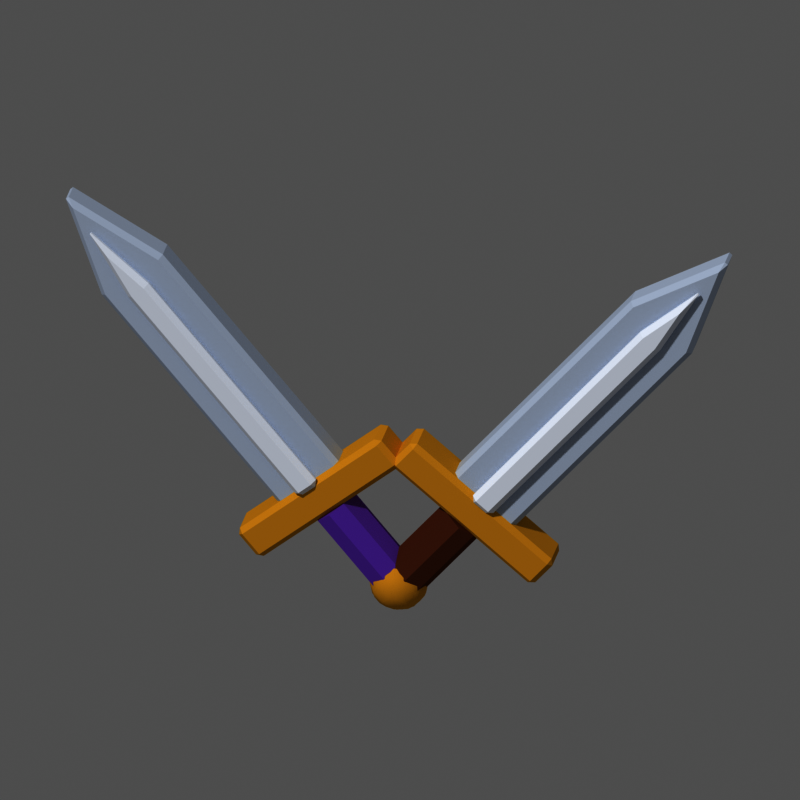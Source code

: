 # Source: item_dagues.blend  (saved by Blender 5.3.31; exported with 4.5.12 LTS)
import bpy
from mathutils import Matrix  # noqa: F401  (used for matrix-valued properties, if any)

bpy.ops.wm.read_factory_settings(use_empty=True)
scene = bpy.context.scene
scene.name = 'Scene'

# ---- materials (node trees are filled in below, after node groups)
mat_m_c9d2e0 = bpy.data.materials.new('m_c9d2e0')
mat_m_c9d2e0.diffuse_color = (0.5841, 0.6445, 0.7454, 1.0)
mat_m_eef2fa = bpy.data.materials.new('m_eef2fa')
mat_m_eef2fa.diffuse_color = (0.855, 0.8879, 0.956, 1.0)
mat_m_e0b040 = bpy.data.materials.new('m_e0b040')
mat_m_e0b040.diffuse_color = (0.7454, 0.4342, 0.05127, 1.0)
mat_m_8a5ac8 = bpy.data.materials.new('m_8a5ac8')
mat_m_8a5ac8.diffuse_color = (0.2542, 0.1022, 0.5776, 1.0)
mat_m_7a4a30 = bpy.data.materials.new('m_7a4a30')
mat_m_7a4a30.diffuse_color = (0.1946, 0.06848, 0.02956, 1.0)

# ---- material node trees
mat_m_c9d2e0.use_nodes = True; mat_m_c9d2e0.node_tree.nodes.clear()
_N = mat_m_c9d2e0.node_tree.nodes; _L = mat_m_c9d2e0.node_tree.links
n0 = _N.new('ShaderNodeOutputMaterial'); n0.name = 'Material Output'; n0.location = (0, 0)
n1 = _N.new('ShaderNodeBsdfPrincipled'); n1.name = 'Principled BSDF'; n1.location = (0, 0)
n1.inputs[0].default_value = (0.5841, 0.6445, 0.7454, 1.0)
n1.inputs[2].default_value = 1.0
n1.inputs[10].default_value = 0.005
n1.inputs[13].default_value = 0.0
_L.new(n1.outputs[0], n0.inputs[0])
n0.is_active_output = True
mat_m_eef2fa.use_nodes = True; mat_m_eef2fa.node_tree.nodes.clear()
_N = mat_m_eef2fa.node_tree.nodes; _L = mat_m_eef2fa.node_tree.links
n0 = _N.new('ShaderNodeOutputMaterial'); n0.name = 'Material Output'; n0.location = (0, 0)
n1 = _N.new('ShaderNodeBsdfPrincipled'); n1.name = 'Principled BSDF'; n1.location = (0, 0)
n1.inputs[0].default_value = (0.855, 0.8879, 0.956, 1.0)
n1.inputs[2].default_value = 1.0
n1.inputs[10].default_value = 0.005
n1.inputs[13].default_value = 0.0
_L.new(n1.outputs[0], n0.inputs[0])
n0.is_active_output = True
mat_m_e0b040.use_nodes = True; mat_m_e0b040.node_tree.nodes.clear()
_N = mat_m_e0b040.node_tree.nodes; _L = mat_m_e0b040.node_tree.links
n0 = _N.new('ShaderNodeOutputMaterial'); n0.name = 'Material Output'; n0.location = (0, 0)
n1 = _N.new('ShaderNodeBsdfPrincipled'); n1.name = 'Principled BSDF'; n1.location = (0, 0)
n1.inputs[0].default_value = (0.7454, 0.4342, 0.05127, 1.0)
n1.inputs[2].default_value = 1.0
n1.inputs[10].default_value = 0.005
n1.inputs[13].default_value = 0.0
_L.new(n1.outputs[0], n0.inputs[0])
n0.is_active_output = True
mat_m_8a5ac8.use_nodes = True; mat_m_8a5ac8.node_tree.nodes.clear()
_N = mat_m_8a5ac8.node_tree.nodes; _L = mat_m_8a5ac8.node_tree.links
n0 = _N.new('ShaderNodeOutputMaterial'); n0.name = 'Material Output'; n0.location = (0, 0)
n1 = _N.new('ShaderNodeBsdfPrincipled'); n1.name = 'Principled BSDF'; n1.location = (0, 0)
n1.inputs[0].default_value = (0.2542, 0.1022, 0.5776, 1.0)
n1.inputs[2].default_value = 1.0
n1.inputs[10].default_value = 0.005
n1.inputs[13].default_value = 0.0
_L.new(n1.outputs[0], n0.inputs[0])
n0.is_active_output = True
mat_m_7a4a30.use_nodes = True; mat_m_7a4a30.node_tree.nodes.clear()
_N = mat_m_7a4a30.node_tree.nodes; _L = mat_m_7a4a30.node_tree.links
n0 = _N.new('ShaderNodeOutputMaterial'); n0.name = 'Material Output'; n0.location = (0, 0)
n1 = _N.new('ShaderNodeBsdfPrincipled'); n1.name = 'Principled BSDF'; n1.location = (0, 0)
n1.inputs[0].default_value = (0.1946, 0.06848, 0.02956, 1.0)
n1.inputs[2].default_value = 1.0
n1.inputs[10].default_value = 0.005
n1.inputs[13].default_value = 0.0
_L.new(n1.outputs[0], n0.inputs[0])
n0.is_active_output = True

# ---- world
world_px_world = bpy.data.worlds.new('px_world'); scene.world = world_px_world
world_px_world.use_nodes = True; world_px_world.node_tree.nodes.clear()
_N = world_px_world.node_tree.nodes; _L = world_px_world.node_tree.links
n0 = _N.new('ShaderNodeBackground'); n0.name = 'Background'; n0.location = (-200, 100)
n0.inputs[0].default_value = (1.0, 1.0, 1.0, 1.0)
n0.inputs[1].default_value = 0.3
n1 = _N.new('ShaderNodeOutputWorld'); n1.name = 'World Output'; n1.location = (200, 100)
_L.new(n0.outputs[0], n1.inputs[0])
n1.is_active_output = True

# ---- cameras
cam_camera = bpy.data.cameras.new('Camera')
cam_camera.type = 'ORTHO'
cam_camera.clip_end = 200.0
cam_camera.ortho_scale = 2.947

# ---- lights
light_sun_001 = bpy.data.lights.new('Sun.001', 'SUN')
light_sun_001.angle = 0.05236
light_sun_001.energy = 2.3

# ---- meshes
me_poly = bpy.data.meshes.new('poly')
me_poly.from_pydata([(-0.15, -0.06, 0.0), (0.15, -0.06, 0.0), (0.15, -0.06, 1.1), (0.0, -0.06, 1.5), (-0.15, -0.06, 1.1), (-0.15, 0.06, 0.0), (0.15, 0.06, 0.0), (0.15, 0.06, 1.1), (0.0, 0.06, 1.5), (-0.15, 0.06, 1.1)], [], [(4, 0, 1, 2, 3), (5, 9, 8, 7, 6), (0, 5, 6, 1), (1, 6, 7, 2), (2, 7, 8, 3), (3, 8, 9, 4), (4, 9, 5, 0)])
me_poly.materials.append(mat_m_c9d2e0)
me_poly.update()
me_poly_001 = bpy.data.meshes.new('poly.001')
me_poly_001.from_pydata([(-0.05, -0.025, 0.0), (0.05, -0.025, 0.0), (0.05, -0.025, 1.0), (0.0, -0.025, 1.3), (-0.05, -0.025, 1.0), (-0.05, 0.025, 0.0), (0.05, 0.025, 0.0), (0.05, 0.025, 1.0), (0.0, 0.025, 1.3), (-0.05, 0.025, 1.0)], [], [(4, 0, 1, 2, 3), (5, 9, 8, 7, 6), (0, 5, 6, 1), (1, 6, 7, 2), (2, 7, 8, 3), (3, 8, 9, 4), (4, 9, 5, 0)])
me_poly_001.materials.append(mat_m_eef2fa)
me_poly_001.update()
me_box = bpy.data.meshes.new('box')
me_box.from_pydata([(-0.35, -0.08, 0.0), (-0.35, -0.08, 0.14), (-0.35, 0.08, 0.0), (-0.35, 0.08, 0.14), (0.35, -0.08, 0.0), (0.35, -0.08, 0.14), (0.35, 0.08, 0.0), (0.35, 0.08, 0.14)], [], [(0, 1, 3, 2), (2, 3, 7, 6), (6, 7, 5, 4), (4, 5, 1, 0), (2, 6, 4, 0), (7, 3, 1, 5)])
me_box.materials.append(mat_m_e0b040)
me_box.update()
me_cyl = bpy.data.meshes.new('cyl')
me_cyl.from_pydata([(0.0, 0.09, 2.384e-09), (0.0, 0.09, 0.38), (0.06364, 0.06364, 2.384e-09), (0.06364, 0.06364, 0.38), (0.09, 0.0, 2.384e-09), (0.09, 0.0, 0.38), (0.06364, -0.06364, 2.384e-09), (0.06364, -0.06364, 0.38), (0.0, -0.09, 2.384e-09), (0.0, -0.09, 0.38), (-0.06364, -0.06364, 2.384e-09), (-0.06364, -0.06364, 0.38), (-0.09, 0.0, 2.384e-09), (-0.09, 0.0, 0.38), (-0.06364, 0.06364, 2.384e-09), (-0.06364, 0.06364, 0.38)], [], [(0, 1, 3, 2), (2, 3, 5, 4), (4, 5, 7, 6), (6, 7, 9, 8), (8, 9, 11, 10), (10, 11, 13, 12), (3, 1, 15, 13, 11, 9, 7, 5), (12, 13, 15, 14), (14, 15, 1, 0), (0, 2, 4, 6, 8, 10, 12, 14)])
me_cyl.materials.append(mat_m_8a5ac8)
me_cyl.update()
me_sph = bpy.data.meshes.new('sph')
me_sph.from_pydata([(0.0, 0.0, 0.11), (0.0, 0.086, 0.06858), (0.0, 0.086, -0.06858), (0.0, 0.04773, -0.09911), (0.0, 0.0, -0.11), (0.02805, 0.03861, 0.09911), (0.05055, 0.06958, 0.06858), (0.06304, 0.08676, 0.02448), (0.06304, 0.08676, -0.02448), (0.05055, 0.06958, -0.06858), (0.02805, 0.03861, -0.09911), (0.04539, 0.01475, 0.09911), (0.08179, 0.02658, 0.06858), (0.102, 0.03314, 0.02448), (0.102, 0.03314, -0.02448), (0.08179, 0.02658, -0.06858), (0.04539, 0.01475, -0.09911), (0.04539, -0.01475, 0.09911), (0.08179, -0.02658, 0.06858), (0.102, -0.03314, 0.02448), (0.102, -0.03314, -0.02448), (0.08179, -0.02658, -0.06858), (0.04539, -0.01475, -0.09911), (0.02805, -0.03861, 0.09911), (0.05055, -0.06958, 0.06858), (0.06304, -0.08676, 0.02448), (0.06304, -0.08676, -0.02448), (0.05055, -0.06958, -0.06858), (0.02805, -0.03861, -0.09911), (3.725e-09, -0.04773, 0.09911), (-3.725e-09, -0.086, 0.06858), (7.451e-09, -0.1072, 0.02448), (7.451e-09, -0.1072, -0.02448), (-3.725e-09, -0.086, -0.06858), (3.725e-09, -0.04773, -0.09911), (-0.02805, -0.03861, 0.09911), (-0.05055, -0.06958, 0.06858), (-0.06304, -0.08676, 0.02448), (-0.06304, -0.08676, -0.02448), (-0.05055, -0.06958, -0.06858), (-0.02805, -0.03861, -0.09911), (-0.04539, -0.01475, 0.09911), (-0.08179, -0.02658, 0.06858), (-0.102, -0.03314, 0.02448), (-0.102, -0.03314, -0.02448), (-0.08179, -0.02658, -0.06858), (-0.04539, -0.01475, -0.09911), (-0.04539, 0.01475, 0.09911), (-0.08179, 0.02658, 0.06858), (-0.102, 0.03314, 0.02448), (-0.102, 0.03314, -0.02448), (-0.08179, 0.02658, -0.06858), (-0.04539, 0.01475, -0.09911), (-0.02805, 0.03861, 0.09911), (-0.05055, 0.06958, 0.06858), (-0.06304, 0.08676, 0.02448), (-0.06304, 0.08676, -0.02448), (-0.05055, 0.06958, -0.06858), (-0.02805, 0.03861, -0.09911), (-7.451e-09, 0.04773, 0.09911), (-2.235e-08, 0.1072, 0.02448), (-2.235e-08, 0.1072, -0.02448)], [], [(2, 61, 8, 9), (60, 1, 6, 7), (59, 0, 5), (3, 2, 9, 10), (61, 60, 7, 8), (1, 59, 5, 6), (4, 3, 10), (4, 10, 16), (9, 8, 14, 15), (7, 6, 12, 13), (5, 0, 11), (10, 9, 15, 16), (8, 7, 13, 14), (6, 5, 11, 12), (15, 14, 20, 21), (13, 12, 18, 19), (11, 0, 17), (16, 15, 21, 22), (14, 13, 19, 20), (12, 11, 17, 18), (4, 16, 22), (17, 0, 23), (22, 21, 27, 28), (20, 19, 25, 26), (18, 17, 23, 24), (4, 22, 28), (21, 20, 26, 27), (19, 18, 24, 25), (28, 27, 33, 34), (26, 25, 31, 32), (24, 23, 29, 30), (4, 28, 34), (27, 26, 32, 33), (25, 24, 30, 31), (23, 0, 29), (32, 31, 37, 38), (30, 29, 35, 36), (4, 34, 40), (33, 32, 38, 39), (31, 30, 36, 37), (29, 0, 35), (34, 33, 39, 40), (4, 40, 46), (39, 38, 44, 45), (37, 36, 42, 43), (35, 0, 41), (40, 39, 45, 46), (38, 37, 43, 44), (36, 35, 41, 42), (4, 46, 52), (45, 44, 50, 51), (43, 42, 48, 49), (41, 0, 47), (46, 45, 51, 52), (44, 43, 49, 50), (42, 41, 47, 48), (49, 48, 54, 55), (47, 0, 53), (52, 51, 57, 58), (50, 49, 55, 56), (48, 47, 53, 54), (4, 52, 58), (51, 50, 56, 57), (58, 57, 2, 3), (56, 55, 60, 61), (54, 53, 59, 1), (4, 58, 3), (57, 56, 61, 2), (55, 54, 1, 60), (53, 0, 59)])
me_sph.polygons.foreach_set('use_smooth', [True] * 70)
me_sph.materials.append(mat_m_e0b040)
me_sph.update()
me_poly_002 = bpy.data.meshes.new('poly.002')
me_poly_002.from_pydata([(-0.15, -0.06, 0.0), (0.15, -0.06, 0.0), (0.15, -0.06, 1.1), (0.0, -0.06, 1.5), (-0.15, -0.06, 1.1), (-0.15, 0.06, 0.0), (0.15, 0.06, 0.0), (0.15, 0.06, 1.1), (0.0, 0.06, 1.5), (-0.15, 0.06, 1.1)], [], [(4, 0, 1, 2, 3), (5, 9, 8, 7, 6), (0, 5, 6, 1), (1, 6, 7, 2), (2, 7, 8, 3), (3, 8, 9, 4), (4, 9, 5, 0)])
me_poly_002.materials.append(mat_m_c9d2e0)
me_poly_002.update()
me_poly_003 = bpy.data.meshes.new('poly.003')
me_poly_003.from_pydata([(-0.05, -0.025, 0.0), (0.05, -0.025, 0.0), (0.05, -0.025, 1.0), (0.0, -0.025, 1.3), (-0.05, -0.025, 1.0), (-0.05, 0.025, 0.0), (0.05, 0.025, 0.0), (0.05, 0.025, 1.0), (0.0, 0.025, 1.3), (-0.05, 0.025, 1.0)], [], [(4, 0, 1, 2, 3), (5, 9, 8, 7, 6), (0, 5, 6, 1), (1, 6, 7, 2), (2, 7, 8, 3), (3, 8, 9, 4), (4, 9, 5, 0)])
me_poly_003.materials.append(mat_m_eef2fa)
me_poly_003.update()
me_box_001 = bpy.data.meshes.new('box.001')
me_box_001.from_pydata([(-0.35, -0.08, 0.0), (-0.35, -0.08, 0.14), (-0.35, 0.08, 0.0), (-0.35, 0.08, 0.14), (0.35, -0.08, 0.0), (0.35, -0.08, 0.14), (0.35, 0.08, 0.0), (0.35, 0.08, 0.14)], [], [(0, 1, 3, 2), (2, 3, 7, 6), (6, 7, 5, 4), (4, 5, 1, 0), (2, 6, 4, 0), (7, 3, 1, 5)])
me_box_001.materials.append(mat_m_e0b040)
me_box_001.update()
me_cyl_001 = bpy.data.meshes.new('cyl.001')
me_cyl_001.from_pydata([(0.0, 0.09, 2.384e-09), (0.0, 0.09, 0.38), (0.06364, 0.06364, 2.384e-09), (0.06364, 0.06364, 0.38), (0.09, 0.0, 2.384e-09), (0.09, 0.0, 0.38), (0.06364, -0.06364, 2.384e-09), (0.06364, -0.06364, 0.38), (0.0, -0.09, 2.384e-09), (0.0, -0.09, 0.38), (-0.06364, -0.06364, 2.384e-09), (-0.06364, -0.06364, 0.38), (-0.09, 0.0, 2.384e-09), (-0.09, 0.0, 0.38), (-0.06364, 0.06364, 2.384e-09), (-0.06364, 0.06364, 0.38)], [], [(0, 1, 3, 2), (2, 3, 5, 4), (4, 5, 7, 6), (6, 7, 9, 8), (8, 9, 11, 10), (10, 11, 13, 12), (3, 1, 15, 13, 11, 9, 7, 5), (12, 13, 15, 14), (14, 15, 1, 0), (0, 2, 4, 6, 8, 10, 12, 14)])
me_cyl_001.materials.append(mat_m_7a4a30)
me_cyl_001.update()
me_sph_001 = bpy.data.meshes.new('sph.001')
me_sph_001.from_pydata([(0.0, 0.0, 0.11), (0.0, 0.086, 0.06858), (0.0, 0.086, -0.06858), (0.0, 0.04773, -0.09911), (0.0, 0.0, -0.11), (0.02805, 0.03861, 0.09911), (0.05055, 0.06958, 0.06858), (0.06304, 0.08676, 0.02448), (0.06304, 0.08676, -0.02448), (0.05055, 0.06958, -0.06858), (0.02805, 0.03861, -0.09911), (0.04539, 0.01475, 0.09911), (0.08179, 0.02658, 0.06858), (0.102, 0.03314, 0.02448), (0.102, 0.03314, -0.02448), (0.08179, 0.02658, -0.06858), (0.04539, 0.01475, -0.09911), (0.04539, -0.01475, 0.09911), (0.08179, -0.02658, 0.06858), (0.102, -0.03314, 0.02448), (0.102, -0.03314, -0.02448), (0.08179, -0.02658, -0.06858), (0.04539, -0.01475, -0.09911), (0.02805, -0.03861, 0.09911), (0.05055, -0.06958, 0.06858), (0.06304, -0.08676, 0.02448), (0.06304, -0.08676, -0.02448), (0.05055, -0.06958, -0.06858), (0.02805, -0.03861, -0.09911), (3.725e-09, -0.04773, 0.09911), (-3.725e-09, -0.086, 0.06858), (7.451e-09, -0.1072, 0.02448), (7.451e-09, -0.1072, -0.02448), (-3.725e-09, -0.086, -0.06858), (3.725e-09, -0.04773, -0.09911), (-0.02805, -0.03861, 0.09911), (-0.05055, -0.06958, 0.06858), (-0.06304, -0.08676, 0.02448), (-0.06304, -0.08676, -0.02448), (-0.05055, -0.06958, -0.06858), (-0.02805, -0.03861, -0.09911), (-0.04539, -0.01475, 0.09911), (-0.08179, -0.02658, 0.06858), (-0.102, -0.03314, 0.02448), (-0.102, -0.03314, -0.02448), (-0.08179, -0.02658, -0.06858), (-0.04539, -0.01475, -0.09911), (-0.04539, 0.01475, 0.09911), (-0.08179, 0.02658, 0.06858), (-0.102, 0.03314, 0.02448), (-0.102, 0.03314, -0.02448), (-0.08179, 0.02658, -0.06858), (-0.04539, 0.01475, -0.09911), (-0.02805, 0.03861, 0.09911), (-0.05055, 0.06958, 0.06858), (-0.06304, 0.08676, 0.02448), (-0.06304, 0.08676, -0.02448), (-0.05055, 0.06958, -0.06858), (-0.02805, 0.03861, -0.09911), (-7.451e-09, 0.04773, 0.09911), (-2.235e-08, 0.1072, 0.02448), (-2.235e-08, 0.1072, -0.02448)], [], [(2, 61, 8, 9), (60, 1, 6, 7), (59, 0, 5), (3, 2, 9, 10), (61, 60, 7, 8), (1, 59, 5, 6), (4, 3, 10), (4, 10, 16), (9, 8, 14, 15), (7, 6, 12, 13), (5, 0, 11), (10, 9, 15, 16), (8, 7, 13, 14), (6, 5, 11, 12), (15, 14, 20, 21), (13, 12, 18, 19), (11, 0, 17), (16, 15, 21, 22), (14, 13, 19, 20), (12, 11, 17, 18), (4, 16, 22), (17, 0, 23), (22, 21, 27, 28), (20, 19, 25, 26), (18, 17, 23, 24), (4, 22, 28), (21, 20, 26, 27), (19, 18, 24, 25), (28, 27, 33, 34), (26, 25, 31, 32), (24, 23, 29, 30), (4, 28, 34), (27, 26, 32, 33), (25, 24, 30, 31), (23, 0, 29), (32, 31, 37, 38), (30, 29, 35, 36), (4, 34, 40), (33, 32, 38, 39), (31, 30, 36, 37), (29, 0, 35), (34, 33, 39, 40), (4, 40, 46), (39, 38, 44, 45), (37, 36, 42, 43), (35, 0, 41), (40, 39, 45, 46), (38, 37, 43, 44), (36, 35, 41, 42), (4, 46, 52), (45, 44, 50, 51), (43, 42, 48, 49), (41, 0, 47), (46, 45, 51, 52), (44, 43, 49, 50), (42, 41, 47, 48), (49, 48, 54, 55), (47, 0, 53), (52, 51, 57, 58), (50, 49, 55, 56), (48, 47, 53, 54), (4, 52, 58), (51, 50, 56, 57), (58, 57, 2, 3), (56, 55, 60, 61), (54, 53, 59, 1), (4, 58, 3), (57, 56, 61, 2), (55, 54, 1, 60), (53, 0, 59)])
me_sph_001.polygons.foreach_set('use_smooth', [True] * 70)
me_sph_001.materials.append(mat_m_e0b040)
me_sph_001.update()

# ---- objects
ob_item_dagues = bpy.data.objects.new('item_dagues', None)
ob_d = bpy.data.objects.new('d', None)
ob_poly = bpy.data.objects.new('poly', me_poly)
ob_poly_001 = bpy.data.objects.new('poly.001', me_poly_001)
ob_box = bpy.data.objects.new('box', me_box)
ob_cyl = bpy.data.objects.new('cyl', me_cyl)
ob_sph = bpy.data.objects.new('sph', me_sph)
ob_d_001 = bpy.data.objects.new('d.001', None)
ob_poly_002 = bpy.data.objects.new('poly.002', me_poly_002)
ob_poly_003 = bpy.data.objects.new('poly.003', me_poly_003)
ob_box_001 = bpy.data.objects.new('box.001', me_box_001)
ob_cyl_001 = bpy.data.objects.new('cyl.001', me_cyl_001)
ob_sph_001 = bpy.data.objects.new('sph.001', me_sph_001)
ob_camera = bpy.data.objects.new('Camera', cam_camera)
ob_sun = bpy.data.objects.new('Sun', light_sun_001)

# ---- transforms, parenting, visibility, modifiers, constraints
ob_item_dagues.location = (0.0, 0.0, 0.0)
ob_d.location = (0.0, 0.0, 0.0)
ob_d.rotation_euler = (0.0, -0.6981, 0.0)
ob_poly.parent = ob_d
ob_poly.location = (0.0, 0.0, 0.45)
_m = ob_poly.modifiers.new('bevel', 'BEVEL')
_m.width = 0.02
_m.width_pct = 0.02
ob_poly_001.parent = ob_d
ob_poly_001.location = (0.0, -0.08, 0.5)
_m = ob_poly_001.modifiers.new('bevel', 'BEVEL')
_m.width = 0.02
_m.width_pct = 0.02
ob_box.parent = ob_d
ob_box.location = (0.0, 0.0, 0.38)
_m = ob_box.modifiers.new('bevel', 'BEVEL')
_m.width = 0.02
_m.width_pct = 0.02
ob_cyl.parent = ob_d
ob_cyl.location = (0.0, 0.0, 0.0)
ob_sph.parent = ob_d
ob_sph.location = (0.0, 0.0, 0.0)
ob_d_001.location = (0.0, 0.0, 0.0)
ob_d_001.rotation_euler = (0.0, 0.6981, 0.0)
ob_poly_002.parent = ob_d_001
ob_poly_002.location = (0.0, 0.0, 0.45)
_m = ob_poly_002.modifiers.new('bevel', 'BEVEL')
_m.width = 0.02
_m.width_pct = 0.02
ob_poly_003.parent = ob_d_001
ob_poly_003.location = (0.0, -0.08, 0.5)
_m = ob_poly_003.modifiers.new('bevel', 'BEVEL')
_m.width = 0.02
_m.width_pct = 0.02
ob_box_001.parent = ob_d_001
ob_box_001.location = (0.0, 0.0, 0.38)
_m = ob_box_001.modifiers.new('bevel', 'BEVEL')
_m.width = 0.02
_m.width_pct = 0.02
ob_cyl_001.parent = ob_d_001
ob_cyl_001.location = (0.0, 0.0, 0.0)
ob_sph_001.parent = ob_d_001
ob_sph_001.location = (0.0, 0.0, 0.0)
ob_camera.location = (10.95, -51.51, 28.76)
ob_camera.rotation_euler = (1.082, 1.507e-08, 0.2094)
ob_sun.location = (0.0, 0.0, 0.0)
ob_sun.rotation_euler = (0.7019, 4.515e-08, -0.4233)

# ---- collection membership
scene.collection.objects.link(ob_item_dagues)
scene.collection.objects.link(ob_d)
scene.collection.objects.link(ob_poly)
scene.collection.objects.link(ob_poly_001)
scene.collection.objects.link(ob_box)
scene.collection.objects.link(ob_cyl)
scene.collection.objects.link(ob_sph)
scene.collection.objects.link(ob_d_001)
scene.collection.objects.link(ob_poly_002)
scene.collection.objects.link(ob_poly_003)
scene.collection.objects.link(ob_box_001)
scene.collection.objects.link(ob_cyl_001)
scene.collection.objects.link(ob_sph_001)
scene.collection.objects.link(ob_camera)
scene.collection.objects.link(ob_sun)

# ---- scene / render settings (as saved in the file)
scene.camera = ob_camera
scene.frame_start = 1; scene.frame_end = 250; scene.frame_set(1)
scene.render.engine = 'CYCLES'
scene.render.resolution_x = 144
scene.render.resolution_y = 144
scene.render.film_transparent = True
scene.render.bake_bias = 0.0
scene.render.bake_samples = 0
scene.render.compositor_device = 'GPU'
scene.cycles.use_denoising = False
scene.cycles.samples = 40
scene.cycles.seed = 1
scene.eevee.use_volume_custom_range = False
scene.eevee.fast_gi_thickness_near = 0.1
scene.eevee.fast_gi_thickness_far = 0.0
scene.eevee.ray_tracing_options.screen_trace_thickness = 0.1
scene.view_settings.view_transform = 'Raw'
bpy.context.view_layer.update()
